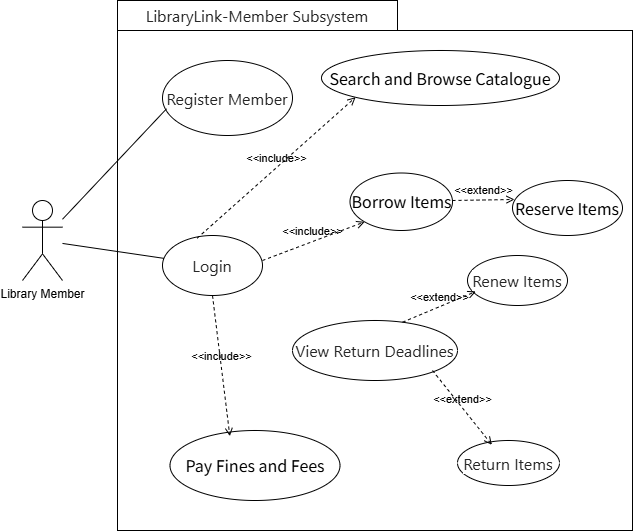

The diagram above was exported from draw.io. Its source (the exported page's mxGraphModel, read from the mxfile embedded in the PNG):
<mxGraphModel dx="1011" dy="581" grid="1" gridSize="10" guides="1" tooltips="1" connect="1" arrows="1" fold="1" page="1" pageScale="1" pageWidth="827" pageHeight="1169" math="0" shadow="0">
  <root>
    <mxCell id="0" />
    <mxCell id="1" parent="0" />
    <mxCell id="YaIVPloKoCeDNl7hDOkg-4" value="" style="rounded=0;whiteSpace=wrap;html=1;movable=0;resizable=0;rotatable=0;deletable=0;editable=0;locked=1;connectable=0;" parent="1" vertex="1">
      <mxGeometry x="165" y="50" width="515" height="500" as="geometry" />
    </mxCell>
    <mxCell id="YaIVPloKoCeDNl7hDOkg-1" value="Library Member" style="shape=umlActor;verticalLabelPosition=bottom;verticalAlign=top;html=1;outlineConnect=0;" parent="1" vertex="1">
      <mxGeometry x="70" y="220" width="40" height="80" as="geometry" />
    </mxCell>
    <mxCell id="YaIVPloKoCeDNl7hDOkg-2" value="&lt;span style=&quot;color: rgba(0, 0, 0, 0.85); font-family: Inter, -apple-system, BlinkMacSystemFont, &amp;quot;Segoe UI&amp;quot;, &amp;quot;PingFang SC&amp;quot;, &amp;quot;Hiragino Sans GB&amp;quot;, &amp;quot;Microsoft YaHei&amp;quot;, &amp;quot;Helvetica Neue&amp;quot;, Helvetica, Arial, sans-serif; font-size: 16px; text-align: left;&quot;&gt;Register Member&lt;/span&gt;" style="ellipse;whiteSpace=wrap;html=1;" parent="1" vertex="1">
      <mxGeometry x="210" y="80" width="130" height="75" as="geometry" />
    </mxCell>
    <mxCell id="YaIVPloKoCeDNl7hDOkg-5" value="&lt;span style=&quot;color: rgba(0, 0, 0, 0.85); font-family: Inter, -apple-system, BlinkMacSystemFont, &amp;quot;Segoe UI&amp;quot;, &amp;quot;PingFang SC&amp;quot;, &amp;quot;Hiragino Sans GB&amp;quot;, &amp;quot;Microsoft YaHei&amp;quot;, &amp;quot;Helvetica Neue&amp;quot;, Helvetica, Arial, sans-serif; font-size: 16px; text-align: start; background-color: rgb(255, 255, 255);&quot;&gt;LibraryLink-Member Subsystem&lt;/span&gt;" style="text;html=1;whiteSpace=wrap;strokeColor=default;fillColor=default;align=center;verticalAlign=middle;rounded=0;movable=0;resizable=0;rotatable=0;deletable=0;editable=0;locked=1;connectable=0;" parent="1" vertex="1">
      <mxGeometry x="165" y="20" width="280" height="30" as="geometry" />
    </mxCell>
    <mxCell id="YaIVPloKoCeDNl7hDOkg-6" value="&lt;span style=&quot;color: rgba(0, 0, 0, 0.85); font-family: Inter, -apple-system, BlinkMacSystemFont, &amp;quot;Segoe UI&amp;quot;, &amp;quot;PingFang SC&amp;quot;, &amp;quot;Hiragino Sans GB&amp;quot;, &amp;quot;Microsoft YaHei&amp;quot;, &amp;quot;Helvetica Neue&amp;quot;, Helvetica, Arial, sans-serif; font-size: 16px; text-align: left;&quot;&gt;View Return Deadlines&lt;/span&gt;" style="ellipse;whiteSpace=wrap;html=1;" parent="1" vertex="1">
      <mxGeometry x="340" y="340" width="165" height="60" as="geometry" />
    </mxCell>
    <mxCell id="YaIVPloKoCeDNl7hDOkg-7" value="&lt;span style=&quot;font-family: &amp;quot;Noto Sans SC&amp;quot;; font-size: medium; text-align: start;&quot;&gt;Borrow Items&lt;/span&gt;" style="ellipse;whiteSpace=wrap;html=1;" parent="1" vertex="1">
      <mxGeometry x="397.5" y="192.5" width="102.5" height="57.5" as="geometry" />
    </mxCell>
    <mxCell id="YaIVPloKoCeDNl7hDOkg-8" value="&lt;span style=&quot;font-family: &amp;quot;Noto Sans SC&amp;quot;; font-size: medium; text-align: start;&quot;&gt;Pay Fines and Fees&lt;/span&gt;" style="ellipse;whiteSpace=wrap;html=1;" parent="1" vertex="1">
      <mxGeometry x="217.5" y="450" width="170" height="70" as="geometry" />
    </mxCell>
    <mxCell id="YaIVPloKoCeDNl7hDOkg-9" value="&lt;span style=&quot;font-family: &amp;quot;Noto Sans SC&amp;quot;; font-size: medium; text-align: start;&quot;&gt;Search and Browse Catalogue&lt;/span&gt;" style="ellipse;whiteSpace=wrap;html=1;" parent="1" vertex="1">
      <mxGeometry x="369" y="70" width="238" height="55" as="geometry" />
    </mxCell>
    <mxCell id="YaIVPloKoCeDNl7hDOkg-26" value="&lt;span style=&quot;color: rgba(0, 0, 0, 0.85); font-family: Inter, -apple-system, BlinkMacSystemFont, &amp;quot;Segoe UI&amp;quot;, &amp;quot;PingFang SC&amp;quot;, &amp;quot;Hiragino Sans GB&amp;quot;, &amp;quot;Microsoft YaHei&amp;quot;, &amp;quot;Helvetica Neue&amp;quot;, Helvetica, Arial, sans-serif; font-size: 16px; text-align: left; background-color: rgb(255, 255, 255);&quot;&gt;Login&lt;/span&gt;" style="ellipse;whiteSpace=wrap;html=1;" parent="1" vertex="1">
      <mxGeometry x="210" y="255" width="100" height="60" as="geometry" />
    </mxCell>
    <mxCell id="YaIVPloKoCeDNl7hDOkg-36" value="&lt;span style=&quot;font-family: &amp;quot;Noto Sans SC&amp;quot;; font-size: medium; text-align: start;&quot;&gt;Reserve Items&lt;/span&gt;" style="ellipse;whiteSpace=wrap;html=1;" parent="1" vertex="1">
      <mxGeometry x="560" y="200" width="110" height="55" as="geometry" />
    </mxCell>
    <mxCell id="YaIVPloKoCeDNl7hDOkg-38" value="&lt;span style=&quot;color: rgba(0, 0, 0, 0.85); font-family: Inter, -apple-system, BlinkMacSystemFont, &amp;quot;Segoe UI&amp;quot;, &amp;quot;PingFang SC&amp;quot;, &amp;quot;Hiragino Sans GB&amp;quot;, &amp;quot;Microsoft YaHei&amp;quot;, &amp;quot;Helvetica Neue&amp;quot;, Helvetica, Arial, sans-serif; font-size: 16px; text-align: left; background-color: rgb(255, 255, 255);&quot;&gt;Renew Items&lt;/span&gt;" style="ellipse;whiteSpace=wrap;html=1;" parent="1" vertex="1">
      <mxGeometry x="515" y="275" width="100" height="50" as="geometry" />
    </mxCell>
    <mxCell id="YaIVPloKoCeDNl7hDOkg-39" value="&lt;span style=&quot;color: rgba(0, 0, 0, 0.85); font-family: Inter, -apple-system, BlinkMacSystemFont, &amp;quot;Segoe UI&amp;quot;, &amp;quot;PingFang SC&amp;quot;, &amp;quot;Hiragino Sans GB&amp;quot;, &amp;quot;Microsoft YaHei&amp;quot;, &amp;quot;Helvetica Neue&amp;quot;, Helvetica, Arial, sans-serif; font-size: 16px; text-align: left; background-color: rgb(255, 255, 255);&quot;&gt;Return Items&lt;/span&gt;" style="ellipse;whiteSpace=wrap;html=1;" parent="1" vertex="1">
      <mxGeometry x="505" y="460" width="102" height="45" as="geometry" />
    </mxCell>
    <mxCell id="YaIVPloKoCeDNl7hDOkg-52" value="" style="endArrow=none;html=1;rounded=0;entryX=0.031;entryY=0.644;entryDx=0;entryDy=0;entryPerimeter=0;" parent="1" source="YaIVPloKoCeDNl7hDOkg-1" target="YaIVPloKoCeDNl7hDOkg-2" edge="1">
      <mxGeometry width="50" height="50" relative="1" as="geometry">
        <mxPoint x="110" y="210" as="sourcePoint" />
        <mxPoint x="160" y="160" as="targetPoint" />
      </mxGeometry>
    </mxCell>
    <mxCell id="YaIVPloKoCeDNl7hDOkg-53" value="" style="endArrow=none;html=1;rounded=0;" parent="1" source="YaIVPloKoCeDNl7hDOkg-1" target="YaIVPloKoCeDNl7hDOkg-26" edge="1">
      <mxGeometry width="50" height="50" relative="1" as="geometry">
        <mxPoint x="110" y="290" as="sourcePoint" />
        <mxPoint x="160" y="240" as="targetPoint" />
      </mxGeometry>
    </mxCell>
    <mxCell id="fbViu25BWPlcNVA6WnKU-1" value="&amp;lt;&amp;lt;include&amp;gt;&amp;gt;" style="html=1;verticalAlign=bottom;labelBackgroundColor=none;endArrow=open;endFill=0;dashed=1;rounded=0;entryX=0;entryY=1;entryDx=0;entryDy=0;exitX=0.347;exitY=0.044;exitDx=0;exitDy=0;exitPerimeter=0;" parent="1" source="YaIVPloKoCeDNl7hDOkg-26" target="YaIVPloKoCeDNl7hDOkg-9" edge="1">
      <mxGeometry width="160" relative="1" as="geometry">
        <mxPoint x="250" y="230" as="sourcePoint" />
        <mxPoint x="410" y="230" as="targetPoint" />
      </mxGeometry>
    </mxCell>
    <mxCell id="fbViu25BWPlcNVA6WnKU-2" value="&amp;lt;&amp;lt;extend&amp;gt;&amp;gt;" style="html=1;verticalAlign=bottom;labelBackgroundColor=none;endArrow=open;endFill=0;dashed=1;rounded=0;entryX=0.083;entryY=0.72;entryDx=0;entryDy=0;entryPerimeter=0;exitX=0.667;exitY=0.028;exitDx=0;exitDy=0;exitPerimeter=0;" parent="1" source="YaIVPloKoCeDNl7hDOkg-6" target="YaIVPloKoCeDNl7hDOkg-38" edge="1">
      <mxGeometry width="160" relative="1" as="geometry">
        <mxPoint x="460" y="340" as="sourcePoint" />
        <mxPoint x="620" y="340" as="targetPoint" />
      </mxGeometry>
    </mxCell>
    <mxCell id="fbViu25BWPlcNVA6WnKU-3" value="&amp;lt;&amp;lt;include&amp;gt;&amp;gt;" style="html=1;verticalAlign=bottom;labelBackgroundColor=none;endArrow=open;endFill=0;dashed=1;rounded=0;entryX=0.352;entryY=0.081;entryDx=0;entryDy=0;entryPerimeter=0;exitX=0.5;exitY=1;exitDx=0;exitDy=0;" parent="1" source="YaIVPloKoCeDNl7hDOkg-26" target="YaIVPloKoCeDNl7hDOkg-8" edge="1">
      <mxGeometry width="160" relative="1" as="geometry">
        <mxPoint x="240" y="330" as="sourcePoint" />
        <mxPoint x="400" y="330" as="targetPoint" />
      </mxGeometry>
    </mxCell>
    <mxCell id="fbViu25BWPlcNVA6WnKU-4" value="&amp;lt;&amp;lt;include&amp;gt;&amp;gt;" style="html=1;verticalAlign=bottom;labelBackgroundColor=none;endArrow=open;endFill=0;dashed=1;rounded=0;entryX=0;entryY=1;entryDx=0;entryDy=0;" parent="1" target="YaIVPloKoCeDNl7hDOkg-7" edge="1">
      <mxGeometry x="-0.0138" y="1" width="160" relative="1" as="geometry">
        <mxPoint x="310" y="280" as="sourcePoint" />
        <mxPoint x="470" y="280" as="targetPoint" />
        <mxPoint as="offset" />
      </mxGeometry>
    </mxCell>
    <mxCell id="fbViu25BWPlcNVA6WnKU-5" value="&amp;lt;&amp;lt;extend&amp;gt;&amp;gt;" style="html=1;verticalAlign=bottom;labelBackgroundColor=none;endArrow=open;endFill=0;dashed=1;rounded=0;entryX=0.018;entryY=0.345;entryDx=0;entryDy=0;entryPerimeter=0;" parent="1" target="YaIVPloKoCeDNl7hDOkg-36" edge="1">
      <mxGeometry width="160" relative="1" as="geometry">
        <mxPoint x="500" y="220" as="sourcePoint" />
        <mxPoint x="660" y="220" as="targetPoint" />
      </mxGeometry>
    </mxCell>
    <mxCell id="fbViu25BWPlcNVA6WnKU-6" value="&amp;lt;&amp;lt;extend&amp;gt;&amp;gt;" style="html=1;verticalAlign=bottom;labelBackgroundColor=none;endArrow=open;endFill=0;dashed=1;rounded=0;entryX=0.337;entryY=0.096;entryDx=0;entryDy=0;entryPerimeter=0;" parent="1" target="YaIVPloKoCeDNl7hDOkg-39" edge="1">
      <mxGeometry width="160" relative="1" as="geometry">
        <mxPoint x="480" y="390" as="sourcePoint" />
        <mxPoint x="640" y="390" as="targetPoint" />
      </mxGeometry>
    </mxCell>
  </root>
</mxGraphModel>